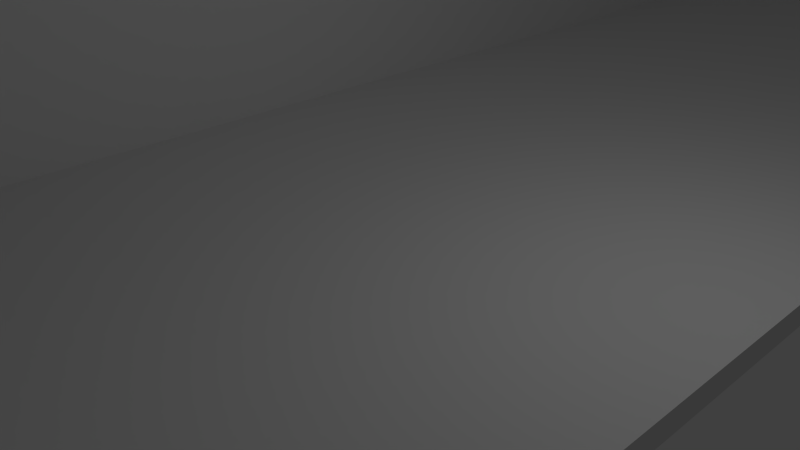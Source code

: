 # Source: dc_room.blend  (saved by Blender 2.66.1; exported with 4.5.12 LTS)
import bpy
from mathutils import Matrix  # noqa: F401  (used for matrix-valued properties, if any)

bpy.ops.wm.read_factory_settings(use_empty=True)
scene = bpy.context.scene
scene.name = 'Scene'

# ---- collections
col_collection_1 = bpy.data.collections.new('Collection 1'); scene.collection.children.link(col_collection_1)

# ---- materials (node trees are filled in below, after node groups)
mat_material = bpy.data.materials.new('Material')
mat_material.alpha_threshold = 0.0
mat_material.use_transparent_shadow = False
mat_material.roughness = 0.5
mat_material.line_color = (0.0, 0.0, 0.0, 1.0)

# ---- material node trees

# ---- world
world_world = bpy.data.worlds.new('World'); scene.world = world_world
world_world.color = (0.05088, 0.05088, 0.05088)
world_world.use_sun_shadow = False
world_world.sun_shadow_jitter_overblur = 0.0
world_world.cycles.sampling_method = 'MANUAL'
world_world.cycles.sample_map_resolution = 256

# ---- cameras
cam_camera = bpy.data.cameras.new('Camera')
cam_camera.clip_end = 100.0
cam_camera.lens = 35.0
cam_camera.sensor_width = 32.0
cam_camera.sensor_height = 18.0
cam_camera.ortho_scale = 7.314
cam_camera.dof.focus_distance = 0.0
cam_camera.dof.aperture_fstop = 128.0

# ---- lights
light_lamp = bpy.data.lights.new('Lamp', 'POINT')
light_lamp.transmission_factor = 0.0
light_lamp.cutoff_distance = 30.0
light_lamp.energy = 100.0
light_lamp.shadow_buffer_clip_start = 1.001
light_lamp.shadow_soft_size = 0.1
light_lamp.shadow_maximum_resolution = 0.006
light_lamp.use_absolute_resolution = True
light_lamp.cycles.use_multiple_importance_sampling = False

# ---- meshes
me_cube = bpy.data.meshes.new('Cube')
me_cube.from_pydata([(0.4661, 2.261, -1.0), (0.4661, -2.261, -1.0), (-0.4549, -2.261, -1.0), (-0.4549, 2.261, -1.0), (0.4661, 2.261, 1.0), (0.4661, -2.261, 1.0), (-0.4549, -2.261, 1.0), (-0.4549, 2.261, 1.0), (0.4657, 2.194, -1.0), (0.4657, -2.212, -1.0), (-0.4258, 2.194, -1.0), (-0.4258, -2.212, -1.0), (0.4661, 2.261, -41.77), (0.4661, -2.261, -41.77), (-0.4549, -2.261, -41.77), (-0.4549, 2.261, -41.77), (0.4657, 2.194, -41.77), (0.4657, -2.212, -41.77), (-0.4258, 2.194, -41.77), (-0.4258, -2.212, -41.77)], [], [(8, 10, 11, 9), (4, 5, 6, 7), (0, 1, 5, 4), (1, 2, 6, 5), (2, 3, 7, 6), (4, 7, 3, 0), (9, 1, 0, 8), (3, 15, 12, 0), (10, 18, 19, 11), (2, 14, 15, 3), (16, 12, 15, 18), (19, 14, 13, 17), (18, 15, 14, 19), (11, 19, 17, 9), (9, 17, 13, 1), (1, 13, 14, 2), (8, 16, 18, 10), (0, 12, 16, 8)])
me_cube.materials.append(mat_material)
me_cube.use_remesh_preserve_volume = False
me_cube.use_remesh_preserve_attributes = False
me_cube.use_mirror_vertex_groups = False
me_cube.update()

# ---- objects
ob_cube = bpy.data.objects.new('Cube', me_cube)
ob_lamp = bpy.data.objects.new('Lamp', light_lamp)
ob_camera = bpy.data.objects.new('Camera', cam_camera)

# ---- transforms, parenting, visibility, modifiers, constraints
ob_cube.location = (0.0, 0.0, 0.3752)
ob_cube.scale = (10.0, 10.0, -0.1594)
ob_cube.lock_rotations_4d = False
ob_cube.empty_display_type = 'ARROWS'
ob_cube.lineart.crease_threshold = 0.0
ob_lamp.location = (4.076, 1.005, 5.904)
ob_lamp.rotation_euler = (0.6503, 0.05522, 1.866)
ob_lamp.lock_rotations_4d = False
ob_lamp.empty_display_type = 'ARROWS'
ob_lamp.color = (0.0, 0.0, 0.0, 0.0)
ob_lamp.lineart.crease_threshold = 0.0
ob_camera.location = (7.481, -6.508, 5.344)
ob_camera.rotation_euler = (1.109, 0.01082, 0.8149)
ob_camera.lock_rotations_4d = False
ob_camera.empty_display_type = 'ARROWS'
ob_camera.color = (0.0, 0.0, 0.0, 0.0)
ob_camera.display_type = 'WIRE'
ob_camera.lineart.crease_threshold = 0.0

# ---- collection membership
col_collection_1.objects.link(ob_cube)
col_collection_1.objects.link(ob_lamp)
col_collection_1.objects.link(ob_camera)

# ---- scene / render settings (as saved in the file)
scene.camera = ob_camera
scene.frame_start = 1; scene.frame_end = 250; scene.frame_set(1)
scene.render.engine = 'BLENDER_EEVEE_NEXT'
scene.render.image_settings.color_mode = 'RGB'
scene.render.image_settings.compression = 90
scene.render.resolution_percentage = 50
scene.render.dither_intensity = 0.0
scene.render.bake_margin = 2
scene.cycles.use_denoising = False
scene.cycles.samples = 10
scene.cycles.sampling_pattern = 'TABULATED_SOBOL'
scene.cycles.light_sampling_threshold = 0.0
scene.cycles.use_adaptive_sampling = False
scene.cycles.use_light_tree = False
scene.cycles.blur_glossy = 0.0
scene.cycles.volume_bounces = 1
scene.cycles.pixel_filter_type = 'GAUSSIAN'
scene.cycles.sample_clamp_indirect = 0.0
scene.view_settings.view_transform = 'Standard'
bpy.context.view_layer.update()
